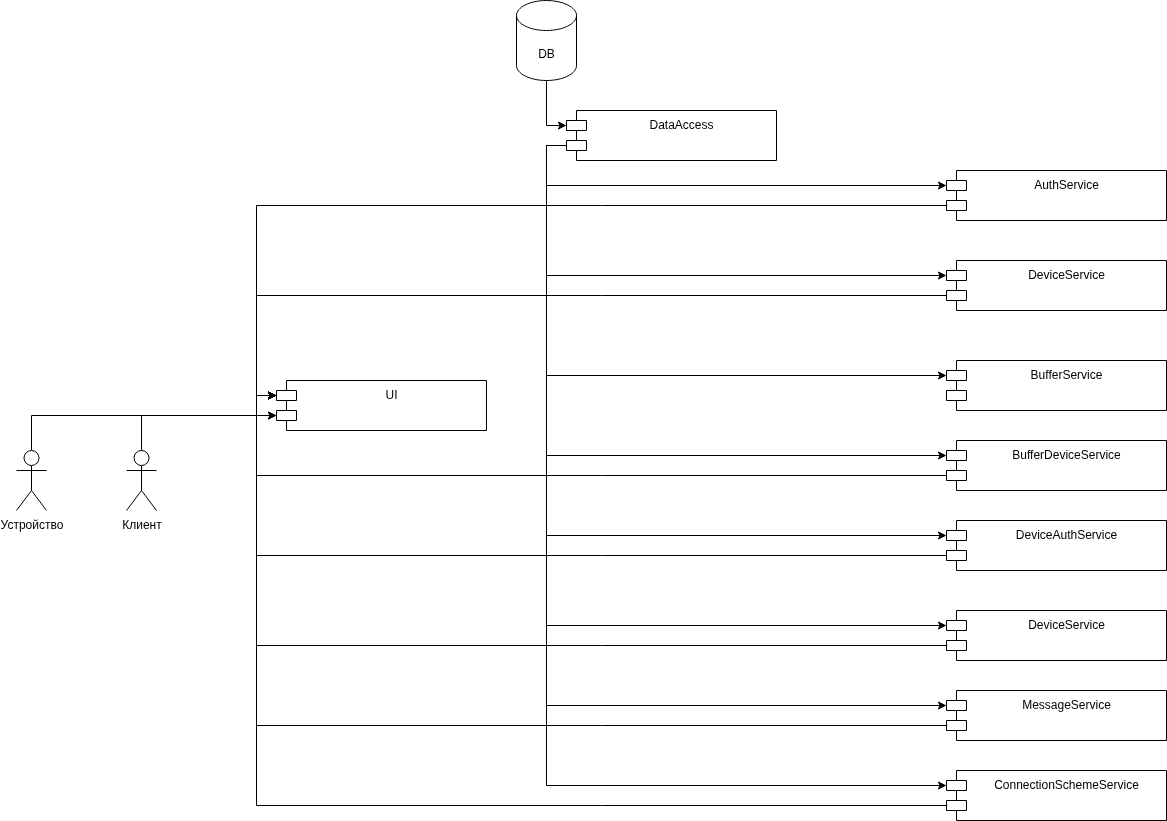

The diagram above was exported from draw.io. Its source (the exported page's mxGraphModel, read from the mxfile embedded in the PNG):
<mxGraphModel dx="3080" dy="2132" grid="1" gridSize="10" guides="1" tooltips="1" connect="1" arrows="1" fold="1" page="1" pageScale="1" pageWidth="827" pageHeight="1169" math="0" shadow="0">
  <root>
    <mxCell id="0" />
    <mxCell id="1" parent="0" />
    <mxCell id="83OvZlMlJgbBjF0fkS-H-1" value="DeviceService" style="shape=module;align=left;spacingLeft=20;align=center;verticalAlign=top;whiteSpace=wrap;html=1;" parent="1" vertex="1">
      <mxGeometry x="-100" y="150" width="220" height="50" as="geometry" />
    </mxCell>
    <mxCell id="83OvZlMlJgbBjF0fkS-H-2" value="BufferDeviceService" style="shape=module;align=left;spacingLeft=20;align=center;verticalAlign=top;whiteSpace=wrap;html=1;" parent="1" vertex="1">
      <mxGeometry x="-100" y="330" width="220" height="50" as="geometry" />
    </mxCell>
    <mxCell id="83OvZlMlJgbBjF0fkS-H-4" value="ConnectionSchemeService" style="shape=module;align=left;spacingLeft=20;align=center;verticalAlign=top;whiteSpace=wrap;html=1;" parent="1" vertex="1">
      <mxGeometry x="-100" y="660" width="220" height="50" as="geometry" />
    </mxCell>
    <mxCell id="83OvZlMlJgbBjF0fkS-H-5" value="MessageService" style="shape=module;align=left;spacingLeft=20;align=center;verticalAlign=top;whiteSpace=wrap;html=1;" parent="1" vertex="1">
      <mxGeometry x="-100" y="580" width="220" height="50" as="geometry" />
    </mxCell>
    <mxCell id="83OvZlMlJgbBjF0fkS-H-6" value="DeviceService&lt;div&gt;&lt;br&gt;&lt;/div&gt;" style="shape=module;align=left;spacingLeft=20;align=center;verticalAlign=top;whiteSpace=wrap;html=1;" parent="1" vertex="1">
      <mxGeometry x="-100" y="500" width="220" height="50" as="geometry" />
    </mxCell>
    <mxCell id="83OvZlMlJgbBjF0fkS-H-7" value="DeviceAuthService" style="shape=module;align=left;spacingLeft=20;align=center;verticalAlign=top;whiteSpace=wrap;html=1;" parent="1" vertex="1">
      <mxGeometry x="-100" y="410" width="220" height="50" as="geometry" />
    </mxCell>
    <mxCell id="83OvZlMlJgbBjF0fkS-H-8" value="AuthService&lt;div&gt;&lt;span style=&quot;white-space: pre;&quot;&gt;&#09;&lt;/span&gt;&lt;br&gt;&lt;/div&gt;" style="shape=module;align=left;spacingLeft=20;align=center;verticalAlign=top;whiteSpace=wrap;html=1;" parent="1" vertex="1">
      <mxGeometry x="-100" y="60" width="220" height="50" as="geometry" />
    </mxCell>
    <mxCell id="83OvZlMlJgbBjF0fkS-H-9" value="BufferService" style="shape=module;align=left;spacingLeft=20;align=center;verticalAlign=top;whiteSpace=wrap;html=1;" parent="1" vertex="1">
      <mxGeometry x="-100" y="250" width="220" height="50" as="geometry" />
    </mxCell>
    <mxCell id="83OvZlMlJgbBjF0fkS-H-14" style="edgeStyle=orthogonalEdgeStyle;rounded=0;orthogonalLoop=1;jettySize=auto;html=1;entryX=0;entryY=0;entryDx=0;entryDy=15;entryPerimeter=0;" parent="1" source="83OvZlMlJgbBjF0fkS-H-11" target="83OvZlMlJgbBjF0fkS-H-13" edge="1">
      <mxGeometry relative="1" as="geometry">
        <mxPoint x="370" y="50" as="targetPoint" />
      </mxGeometry>
    </mxCell>
    <mxCell id="83OvZlMlJgbBjF0fkS-H-11" value="DB" style="shape=cylinder3;whiteSpace=wrap;html=1;boundedLbl=1;backgroundOutline=1;size=15;" parent="1" vertex="1">
      <mxGeometry x="-530" y="-110" width="60" height="80" as="geometry" />
    </mxCell>
    <mxCell id="83OvZlMlJgbBjF0fkS-H-15" style="edgeStyle=orthogonalEdgeStyle;rounded=0;orthogonalLoop=1;jettySize=auto;html=1;exitX=0;exitY=0;exitDx=0;exitDy=35;exitPerimeter=0;entryX=0;entryY=0;entryDx=0;entryDy=15;entryPerimeter=0;" parent="1" source="83OvZlMlJgbBjF0fkS-H-13" target="83OvZlMlJgbBjF0fkS-H-8" edge="1">
      <mxGeometry relative="1" as="geometry">
        <mxPoint x="150" y="20" as="targetPoint" />
      </mxGeometry>
    </mxCell>
    <mxCell id="83OvZlMlJgbBjF0fkS-H-13" value="DataAccess" style="shape=module;align=left;spacingLeft=20;align=center;verticalAlign=top;whiteSpace=wrap;html=1;" parent="1" vertex="1">
      <mxGeometry x="-480" width="210" height="50" as="geometry" />
    </mxCell>
    <mxCell id="83OvZlMlJgbBjF0fkS-H-16" style="edgeStyle=orthogonalEdgeStyle;rounded=0;orthogonalLoop=1;jettySize=auto;html=1;exitX=0;exitY=0;exitDx=0;exitDy=35;exitPerimeter=0;entryX=0;entryY=0;entryDx=0;entryDy=15;entryPerimeter=0;" parent="1" source="83OvZlMlJgbBjF0fkS-H-13" target="83OvZlMlJgbBjF0fkS-H-1" edge="1">
      <mxGeometry relative="1" as="geometry" />
    </mxCell>
    <mxCell id="83OvZlMlJgbBjF0fkS-H-17" style="edgeStyle=orthogonalEdgeStyle;rounded=0;orthogonalLoop=1;jettySize=auto;html=1;exitX=0;exitY=0;exitDx=0;exitDy=35;exitPerimeter=0;entryX=0;entryY=0;entryDx=0;entryDy=15;entryPerimeter=0;" parent="1" source="83OvZlMlJgbBjF0fkS-H-13" target="83OvZlMlJgbBjF0fkS-H-9" edge="1">
      <mxGeometry relative="1" as="geometry" />
    </mxCell>
    <mxCell id="83OvZlMlJgbBjF0fkS-H-18" style="edgeStyle=orthogonalEdgeStyle;rounded=0;orthogonalLoop=1;jettySize=auto;html=1;exitX=0;exitY=0;exitDx=0;exitDy=35;exitPerimeter=0;entryX=0;entryY=0;entryDx=0;entryDy=15;entryPerimeter=0;" parent="1" source="83OvZlMlJgbBjF0fkS-H-13" target="83OvZlMlJgbBjF0fkS-H-2" edge="1">
      <mxGeometry relative="1" as="geometry" />
    </mxCell>
    <mxCell id="83OvZlMlJgbBjF0fkS-H-19" style="edgeStyle=orthogonalEdgeStyle;rounded=0;orthogonalLoop=1;jettySize=auto;html=1;exitX=0;exitY=0;exitDx=0;exitDy=35;exitPerimeter=0;entryX=0;entryY=0;entryDx=0;entryDy=15;entryPerimeter=0;" parent="1" source="83OvZlMlJgbBjF0fkS-H-13" target="83OvZlMlJgbBjF0fkS-H-7" edge="1">
      <mxGeometry relative="1" as="geometry" />
    </mxCell>
    <mxCell id="83OvZlMlJgbBjF0fkS-H-20" style="edgeStyle=orthogonalEdgeStyle;rounded=0;orthogonalLoop=1;jettySize=auto;html=1;exitX=0;exitY=0;exitDx=0;exitDy=35;exitPerimeter=0;entryX=0;entryY=0;entryDx=0;entryDy=15;entryPerimeter=0;" parent="1" source="83OvZlMlJgbBjF0fkS-H-13" target="83OvZlMlJgbBjF0fkS-H-6" edge="1">
      <mxGeometry relative="1" as="geometry" />
    </mxCell>
    <mxCell id="83OvZlMlJgbBjF0fkS-H-21" style="edgeStyle=orthogonalEdgeStyle;rounded=0;orthogonalLoop=1;jettySize=auto;html=1;exitX=0;exitY=0;exitDx=0;exitDy=35;exitPerimeter=0;entryX=0;entryY=0;entryDx=0;entryDy=15;entryPerimeter=0;" parent="1" source="83OvZlMlJgbBjF0fkS-H-13" target="83OvZlMlJgbBjF0fkS-H-5" edge="1">
      <mxGeometry relative="1" as="geometry" />
    </mxCell>
    <mxCell id="83OvZlMlJgbBjF0fkS-H-22" style="edgeStyle=orthogonalEdgeStyle;rounded=0;orthogonalLoop=1;jettySize=auto;html=1;exitX=0;exitY=0;exitDx=0;exitDy=35;exitPerimeter=0;entryX=0;entryY=0;entryDx=0;entryDy=15;entryPerimeter=0;" parent="1" source="83OvZlMlJgbBjF0fkS-H-13" target="83OvZlMlJgbBjF0fkS-H-4" edge="1">
      <mxGeometry relative="1" as="geometry" />
    </mxCell>
    <mxCell id="83OvZlMlJgbBjF0fkS-H-23" value="Клиент" style="shape=umlActor;verticalLabelPosition=bottom;verticalAlign=top;html=1;" parent="1" vertex="1">
      <mxGeometry x="-920" y="340" width="30" height="60" as="geometry" />
    </mxCell>
    <mxCell id="83OvZlMlJgbBjF0fkS-H-27" value="Устройство" style="shape=umlActor;verticalLabelPosition=bottom;verticalAlign=top;html=1;" parent="1" vertex="1">
      <mxGeometry x="-1030" y="340" width="30" height="60" as="geometry" />
    </mxCell>
    <mxCell id="83OvZlMlJgbBjF0fkS-H-30" value="UI" style="shape=module;align=left;spacingLeft=20;align=center;verticalAlign=top;whiteSpace=wrap;html=1;" parent="1" vertex="1">
      <mxGeometry x="-770" y="270" width="210" height="50" as="geometry" />
    </mxCell>
    <mxCell id="83OvZlMlJgbBjF0fkS-H-31" style="edgeStyle=orthogonalEdgeStyle;rounded=0;orthogonalLoop=1;jettySize=auto;html=1;exitX=0;exitY=0;exitDx=0;exitDy=35;exitPerimeter=0;entryX=0;entryY=0;entryDx=0;entryDy=15;entryPerimeter=0;" parent="1" source="83OvZlMlJgbBjF0fkS-H-8" target="83OvZlMlJgbBjF0fkS-H-30" edge="1">
      <mxGeometry relative="1" as="geometry" />
    </mxCell>
    <mxCell id="83OvZlMlJgbBjF0fkS-H-32" style="edgeStyle=orthogonalEdgeStyle;rounded=0;orthogonalLoop=1;jettySize=auto;html=1;exitX=0;exitY=0;exitDx=0;exitDy=35;exitPerimeter=0;entryX=0;entryY=0;entryDx=0;entryDy=15;entryPerimeter=0;" parent="1" source="83OvZlMlJgbBjF0fkS-H-1" target="83OvZlMlJgbBjF0fkS-H-30" edge="1">
      <mxGeometry relative="1" as="geometry" />
    </mxCell>
    <mxCell id="83OvZlMlJgbBjF0fkS-H-33" style="edgeStyle=orthogonalEdgeStyle;rounded=0;orthogonalLoop=1;jettySize=auto;html=1;exitX=0;exitY=0;exitDx=0;exitDy=35;exitPerimeter=0;entryX=0;entryY=0;entryDx=0;entryDy=15;entryPerimeter=0;" parent="1" source="83OvZlMlJgbBjF0fkS-H-2" target="83OvZlMlJgbBjF0fkS-H-30" edge="1">
      <mxGeometry relative="1" as="geometry" />
    </mxCell>
    <mxCell id="83OvZlMlJgbBjF0fkS-H-35" style="edgeStyle=orthogonalEdgeStyle;rounded=0;orthogonalLoop=1;jettySize=auto;html=1;exitX=0;exitY=0;exitDx=0;exitDy=35;exitPerimeter=0;entryX=0;entryY=0;entryDx=0;entryDy=15;entryPerimeter=0;" parent="1" source="83OvZlMlJgbBjF0fkS-H-7" target="83OvZlMlJgbBjF0fkS-H-30" edge="1">
      <mxGeometry relative="1" as="geometry" />
    </mxCell>
    <mxCell id="83OvZlMlJgbBjF0fkS-H-36" style="edgeStyle=orthogonalEdgeStyle;rounded=0;orthogonalLoop=1;jettySize=auto;html=1;exitX=0;exitY=0;exitDx=0;exitDy=35;exitPerimeter=0;entryX=0;entryY=0;entryDx=0;entryDy=15;entryPerimeter=0;" parent="1" source="83OvZlMlJgbBjF0fkS-H-6" target="83OvZlMlJgbBjF0fkS-H-30" edge="1">
      <mxGeometry relative="1" as="geometry" />
    </mxCell>
    <mxCell id="83OvZlMlJgbBjF0fkS-H-37" style="edgeStyle=orthogonalEdgeStyle;rounded=0;orthogonalLoop=1;jettySize=auto;html=1;exitX=0;exitY=0;exitDx=0;exitDy=35;exitPerimeter=0;entryX=0;entryY=0;entryDx=0;entryDy=15;entryPerimeter=0;" parent="1" source="83OvZlMlJgbBjF0fkS-H-5" target="83OvZlMlJgbBjF0fkS-H-30" edge="1">
      <mxGeometry relative="1" as="geometry" />
    </mxCell>
    <mxCell id="83OvZlMlJgbBjF0fkS-H-38" style="edgeStyle=orthogonalEdgeStyle;rounded=0;orthogonalLoop=1;jettySize=auto;html=1;exitX=0;exitY=0;exitDx=0;exitDy=35;exitPerimeter=0;entryX=0;entryY=0;entryDx=0;entryDy=15;entryPerimeter=0;" parent="1" source="83OvZlMlJgbBjF0fkS-H-4" target="83OvZlMlJgbBjF0fkS-H-30" edge="1">
      <mxGeometry relative="1" as="geometry" />
    </mxCell>
    <mxCell id="83OvZlMlJgbBjF0fkS-H-39" style="edgeStyle=orthogonalEdgeStyle;rounded=0;orthogonalLoop=1;jettySize=auto;html=1;exitX=0.5;exitY=0;exitDx=0;exitDy=0;exitPerimeter=0;entryX=0;entryY=0;entryDx=0;entryDy=35;entryPerimeter=0;" parent="1" source="83OvZlMlJgbBjF0fkS-H-23" target="83OvZlMlJgbBjF0fkS-H-30" edge="1">
      <mxGeometry relative="1" as="geometry" />
    </mxCell>
    <mxCell id="83OvZlMlJgbBjF0fkS-H-40" style="edgeStyle=orthogonalEdgeStyle;rounded=0;orthogonalLoop=1;jettySize=auto;html=1;exitX=0.5;exitY=0;exitDx=0;exitDy=0;exitPerimeter=0;entryX=0;entryY=0;entryDx=0;entryDy=35;entryPerimeter=0;" parent="1" source="83OvZlMlJgbBjF0fkS-H-27" target="83OvZlMlJgbBjF0fkS-H-30" edge="1">
      <mxGeometry relative="1" as="geometry" />
    </mxCell>
  </root>
</mxGraphModel>